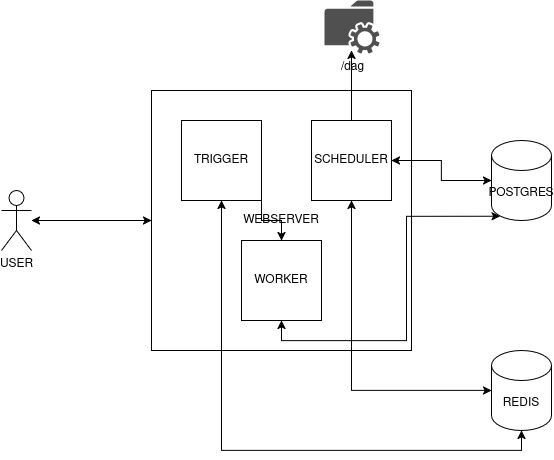

The diagram above was exported from draw.io. Its source (the exported page's mxGraphModel, read from the mxfile embedded in the PNG):
<mxGraphModel dx="1434" dy="782" grid="1" gridSize="10" guides="1" tooltips="1" connect="1" arrows="1" fold="1" page="1" pageScale="1" pageWidth="1169" pageHeight="827" math="0" shadow="0">
  <root>
    <mxCell id="0" />
    <mxCell id="1" parent="0" />
    <mxCell id="U_qPlRhC5unbhWB-6s2u-3" value="&lt;div&gt;REDIS&lt;/div&gt;" style="shape=cylinder3;whiteSpace=wrap;html=1;boundedLbl=1;backgroundOutline=1;size=15;" vertex="1" parent="1">
      <mxGeometry x="670" y="410" width="60" height="80" as="geometry" />
    </mxCell>
    <mxCell id="U_qPlRhC5unbhWB-6s2u-4" value="WEBSERVER" style="whiteSpace=wrap;html=1;aspect=fixed;" vertex="1" parent="1">
      <mxGeometry x="330" y="150" width="260" height="260" as="geometry" />
    </mxCell>
    <mxCell id="U_qPlRhC5unbhWB-6s2u-16" style="edgeStyle=orthogonalEdgeStyle;rounded=0;orthogonalLoop=1;jettySize=auto;html=1;" edge="1" parent="1" source="U_qPlRhC5unbhWB-6s2u-5">
      <mxGeometry relative="1" as="geometry">
        <mxPoint x="530" y="110" as="targetPoint" />
      </mxGeometry>
    </mxCell>
    <mxCell id="U_qPlRhC5unbhWB-6s2u-5" value="SCHEDULER" style="whiteSpace=wrap;html=1;aspect=fixed;" vertex="1" parent="1">
      <mxGeometry x="490" y="180" width="80" height="80" as="geometry" />
    </mxCell>
    <mxCell id="U_qPlRhC5unbhWB-6s2u-15" style="edgeStyle=orthogonalEdgeStyle;rounded=0;orthogonalLoop=1;jettySize=auto;html=1;exitX=1;exitY=1;exitDx=0;exitDy=0;entryX=0.5;entryY=0;entryDx=0;entryDy=0;" edge="1" parent="1" source="U_qPlRhC5unbhWB-6s2u-6" target="U_qPlRhC5unbhWB-6s2u-9">
      <mxGeometry relative="1" as="geometry" />
    </mxCell>
    <mxCell id="U_qPlRhC5unbhWB-6s2u-6" value="&lt;div&gt;TRIGGER&lt;/div&gt;" style="whiteSpace=wrap;html=1;aspect=fixed;" vertex="1" parent="1">
      <mxGeometry x="360" y="180" width="80" height="80" as="geometry" />
    </mxCell>
    <mxCell id="U_qPlRhC5unbhWB-6s2u-7" style="edgeStyle=orthogonalEdgeStyle;rounded=0;orthogonalLoop=1;jettySize=auto;html=1;entryX=0;entryY=0.5;entryDx=0;entryDy=0;startArrow=classic;startFill=1;" edge="1" parent="1" source="U_qPlRhC5unbhWB-6s2u-8" target="U_qPlRhC5unbhWB-6s2u-4">
      <mxGeometry relative="1" as="geometry" />
    </mxCell>
    <mxCell id="U_qPlRhC5unbhWB-6s2u-8" value="&lt;div&gt;USER&lt;/div&gt;" style="shape=umlActor;verticalLabelPosition=bottom;verticalAlign=top;html=1;outlineConnect=0;" vertex="1" parent="1">
      <mxGeometry x="180" y="250" width="30" height="60" as="geometry" />
    </mxCell>
    <mxCell id="U_qPlRhC5unbhWB-6s2u-9" value="WORKER" style="whiteSpace=wrap;html=1;aspect=fixed;" vertex="1" parent="1">
      <mxGeometry x="420" y="300" width="80" height="80" as="geometry" />
    </mxCell>
    <mxCell id="U_qPlRhC5unbhWB-6s2u-10" style="edgeStyle=orthogonalEdgeStyle;rounded=0;orthogonalLoop=1;jettySize=auto;html=1;exitX=0.145;exitY=1;exitDx=0;exitDy=-4.35;exitPerimeter=0;entryX=0.5;entryY=1;entryDx=0;entryDy=0;startArrow=classic;startFill=1;" edge="1" parent="1" source="U_qPlRhC5unbhWB-6s2u-11" target="U_qPlRhC5unbhWB-6s2u-9">
      <mxGeometry relative="1" as="geometry" />
    </mxCell>
    <mxCell id="U_qPlRhC5unbhWB-6s2u-11" value="POSTGRES" style="shape=cylinder3;whiteSpace=wrap;html=1;boundedLbl=1;backgroundOutline=1;size=15;" vertex="1" parent="1">
      <mxGeometry x="670" y="200" width="60" height="80" as="geometry" />
    </mxCell>
    <mxCell id="U_qPlRhC5unbhWB-6s2u-12" style="edgeStyle=orthogonalEdgeStyle;rounded=0;orthogonalLoop=1;jettySize=auto;html=1;entryX=1;entryY=0.5;entryDx=0;entryDy=0;flowAnimation=0;startArrow=classic;startFill=1;" edge="1" parent="1" source="U_qPlRhC5unbhWB-6s2u-11" target="U_qPlRhC5unbhWB-6s2u-5">
      <mxGeometry relative="1" as="geometry" />
    </mxCell>
    <mxCell id="U_qPlRhC5unbhWB-6s2u-14" style="edgeStyle=orthogonalEdgeStyle;rounded=0;orthogonalLoop=1;jettySize=auto;html=1;exitX=0.5;exitY=1;exitDx=0;exitDy=0;entryX=0.5;entryY=1;entryDx=0;entryDy=0;entryPerimeter=0;startArrow=classic;startFill=1;" edge="1" parent="1" source="U_qPlRhC5unbhWB-6s2u-6" target="U_qPlRhC5unbhWB-6s2u-3">
      <mxGeometry relative="1" as="geometry" />
    </mxCell>
    <mxCell id="U_qPlRhC5unbhWB-6s2u-17" value="/dag" style="sketch=0;pointerEvents=1;shadow=0;dashed=0;html=1;strokeColor=none;fillColor=#505050;labelPosition=center;verticalLabelPosition=bottom;verticalAlign=top;outlineConnect=0;align=center;shape=mxgraph.office.services.network_file_share_service;" vertex="1" parent="1">
      <mxGeometry x="503" y="60" width="55" height="53" as="geometry" />
    </mxCell>
    <mxCell id="U_qPlRhC5unbhWB-6s2u-2" style="edgeStyle=orthogonalEdgeStyle;rounded=0;orthogonalLoop=1;jettySize=auto;html=1;startArrow=classic;startFill=1;flowAnimation=0;entryX=0.5;entryY=1;entryDx=0;entryDy=0;" edge="1" parent="1" source="U_qPlRhC5unbhWB-6s2u-3" target="U_qPlRhC5unbhWB-6s2u-5">
      <mxGeometry relative="1" as="geometry">
        <mxPoint x="410" y="420" as="targetPoint" />
      </mxGeometry>
    </mxCell>
  </root>
</mxGraphModel>